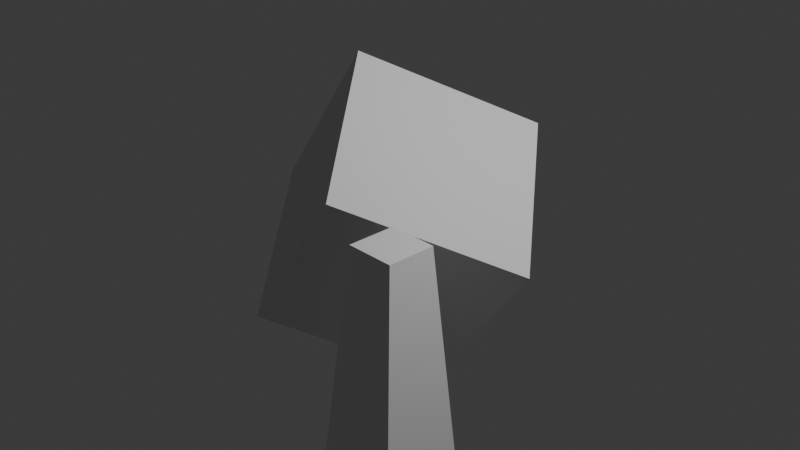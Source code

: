 # Source: spirit-1-WIP.blend  (saved by Blender 5.0.119; exported with 4.5.12 LTS)
import bpy
from mathutils import Matrix  # noqa: F401  (used for matrix-valued properties, if any)

bpy.ops.wm.read_factory_settings(use_empty=True)
scene = bpy.context.scene
scene.name = 'Scene'

# ---- collections
col_collection = bpy.data.collections.new('Collection'); scene.collection.children.link(col_collection)

# ---- world
world_world = bpy.data.worlds.new('World'); scene.world = world_world
world_world.use_nodes = True; world_world.node_tree.nodes.clear()
_N = world_world.node_tree.nodes; _L = world_world.node_tree.links
n0 = _N.new('ShaderNodeOutputWorld'); n0.name = 'World Output'; n0.location = (200, 100)
n1 = _N.new('ShaderNodeBackground'); n1.name = 'Background'; n1.location = (-200, 100)
n1.inputs[0].default_value = (0.05088, 0.05088, 0.05088, 1.0)
_L.new(n1.outputs[0], n0.inputs[0])
n0.is_active_output = True
world_world.color = (0.05088, 0.05088, 0.05088)
world_world.sun_shadow_jitter_overblur = 0.0

# ---- cameras
cam_camera = bpy.data.cameras.new('Camera')
cam_camera.clip_end = 100.0
cam_camera.ortho_scale = 7.314

# ---- lights
light_light = bpy.data.lights.new('Light', 'POINT')
light_light.energy = 1000.0
light_light.shadow_soft_size = 0.1

# ---- meshes
me_cube_002 = bpy.data.meshes.new('Cube.002')
me_cube_002.from_pydata([(-0.5833, -1.417, -5.0), (-1.0, -1.0, 1.0), (-0.5833, 0.5833, -5.0), (-1.0, 1.0, 1.0), (1.417, -1.417, -5.0), (1.0, -1.0, 1.0), (1.417, 0.5833, -5.0), (1.0, 1.0, 1.0), (-0.4993, -1.929, -4.438), (-0.4697, -2.735, -3.261), (-0.5259, -3.026, -2.0), (-0.4697, -2.735, -0.7393), (-0.4697, 0.4697, -0.7393), (-0.5259, 0.5259, -2.0), (-0.4697, 0.4697, -3.261), (-0.4993, 0.4993, -4.438), (2.735, 0.4697, -0.7393), (3.026, 0.5259, -2.0), (2.735, 0.4697, -3.261), (1.929, 0.4993, -4.438), (2.735, -2.735, -0.7393), (3.026, -3.026, -2.0), (2.735, -2.735, -3.261), (1.929, -1.929, -4.438)], [], [(11, 1, 3, 12), (12, 3, 7, 16), (16, 7, 5, 20), (20, 5, 1, 11), (2, 6, 4, 0), (7, 3, 1, 5), (4, 23, 8, 0), (23, 22, 9, 8), (22, 21, 10, 9), (21, 20, 11, 10), (6, 19, 23, 4), (19, 18, 22, 23), (18, 17, 21, 22), (17, 16, 20, 21), (2, 15, 19, 6), (15, 14, 18, 19), (14, 13, 17, 18), (13, 12, 16, 17), (0, 8, 15, 2), (8, 9, 14, 15), (9, 10, 13, 14), (10, 11, 12, 13)])
_uv = me_cube_002.uv_layers.new(name='UVMap')
_uv.uv.foreach_set('vector', [0.55, 0.0, 0.625, 0.0, 0.625, 0.25, 0.55, 0.25, 0.55, 0.25, 0.625, 0.25, 0.625, 0.5, 0.55, 0.5, 0.55, 0.5, 0.625, 0.5, 0.625, 0.75, 0.55, 0.75, 0.55, 0.75, 0.625, 0.75, 0.625, 1.0, 0.55, 1.0, 0.125, 0.5, 0.375, 0.5, 0.375, 0.75, 0.125, 0.75, 0.625, 0.5, 0.875, 0.5, 0.875, 0.75, 0.625, 0.75, 0.375, 0.75, 0.4, 0.75, 0.4, 1.0, 0.375, 1.0, 0.4, 0.75, 0.45, 0.75, 0.45, 1.0, 0.4, 1.0, 0.45, 0.75, 0.5, 0.75, 0.5, 1.0, 0.45, 1.0, 0.5, 0.75, 0.55, 0.75, 0.55, 1.0, 0.5, 1.0, 0.375, 0.5, 0.4, 0.5, 0.4, 0.75, 0.375, 0.75, 0.4, 0.5, 0.45, 0.5, 0.45, 0.75, 0.4, 0.75, 0.45, 0.5, 0.5, 0.5, 0.5, 0.75, 0.45, 0.75, 0.5, 0.5, 0.55, 0.5, 0.55, 0.75, 0.5, 0.75, 0.375, 0.25, 0.4, 0.25, 0.4, 0.5, 0.375, 0.5, 0.4, 0.25, 0.45, 0.25, 0.45, 0.5, 0.4, 0.5, 0.45, 0.25, 0.5, 0.25, 0.5, 0.5, 0.45, 0.5, 0.5, 0.25, 0.55, 0.25, 0.55, 0.5, 0.5, 0.5, 0.375, 0.0, 0.4, 0.0, 0.4, 0.25, 0.375, 0.25, 0.4, 0.0, 0.45, 0.0, 0.45, 0.25, 0.4, 0.25, 0.45, 0.0, 0.5, 0.0, 0.5, 0.25, 0.45, 0.25, 0.5, 0.0, 0.55, 0.0, 0.55, 0.25, 0.5, 0.25])
me_cube_002.update()
me_cube_001 = bpy.data.meshes.new('Cube.001')
me_cube_001.from_pydata([(0.5849, -5.96e-08, -1.63), (-0.5736, -1.414, -0.8192), (-0.5736, 1.414, -0.8192), (-1.732, 5.96e-08, -0.007992), (1.732, -5.96e-08, 0.007992), (0.5736, -1.414, 0.8192), (0.5736, 1.414, 0.8192), (-0.5849, 5.96e-08, 1.63)], [], [(0, 1, 3, 2), (2, 3, 7, 6), (6, 7, 5, 4), (4, 5, 1, 0), (2, 6, 4, 0), (7, 3, 1, 5)])
_uv = me_cube_001.uv_layers.new(name='UVMap')
_uv.uv.foreach_set('vector', [0.375, 0.0, 0.625, 0.0, 0.625, 0.25, 0.375, 0.25, 0.375, 0.25, 0.625, 0.25, 0.625, 0.5, 0.375, 0.5, 0.375, 0.5, 0.625, 0.5, 0.625, 0.75, 0.375, 0.75, 0.375, 0.75, 0.625, 0.75, 0.625, 1.0, 0.375, 1.0, 0.125, 0.5, 0.375, 0.5, 0.375, 0.75, 0.125, 0.75, 0.625, 0.5, 0.875, 0.5, 0.875, 0.75, 0.625, 0.75])
me_cube_001.use_mirror_x = True
me_cube_001.use_mirror_y = True
me_cube_001.update()
arm_armature = bpy.data.armatures.new('Armature')  # bones are not reproduced

# ---- objects
ob_cube = bpy.data.objects.new('Cube', me_cube_002)
ob_armature = bpy.data.objects.new('Armature', arm_armature)
ob_light = bpy.data.objects.new('Light', light_light)
ob_camera = bpy.data.objects.new('Camera', cam_camera)
ob_cube_001 = bpy.data.objects.new('Cube.001', me_cube_001)

# ---- transforms, parenting, visibility, modifiers, constraints
ob_cube.location = (1.5, -1.5, -0.2)
ob_cube.scale = (0.24, 0.24, 1.0)
ob_armature.location = (1.5, -1.5, 0.8)
ob_armature.rotation_euler = (3.142, -0.0, 0.0)
ob_armature.scale = (1.7, 1.7, 1.7)
ob_light.location = (4.076, 1.005, 5.904)
ob_light.rotation_euler = (0.6503, 0.05522, 1.866)
ob_light.lock_rotations_4d = False
ob_light.empty_display_type = 'ARROWS'
ob_light.color = (0.0, 0.0, 0.0, 0.0)
ob_light.lineart.crease_threshold = 0.0
ob_camera.location = (7.359, -6.926, 4.958)
ob_camera.rotation_euler = (1.109, 0.0, 0.8149)
ob_camera.lock_rotations_4d = False
ob_camera.empty_display_type = 'ARROWS'
ob_camera.color = (0.0, 0.0, 0.0, 0.0)
ob_camera.display_type = 'WIRE'
ob_camera.lineart.crease_threshold = 0.0
ob_cube_001.location = (0.0, 0.0, 0.0)
ob_cube_001.use_mesh_mirror_x = True
ob_cube_001.use_mesh_mirror_y = True

# ---- collection membership
scene.collection.objects.link(ob_cube)
scene.collection.objects.link(ob_armature)
col_collection.objects.link(ob_light)
col_collection.objects.link(ob_camera)
col_collection.objects.link(ob_cube_001)

# ---- scene / render settings (as saved in the file)
scene.camera = ob_camera
scene.frame_start = 1; scene.frame_end = 250; scene.frame_set(0)
scene.render.engine = 'BLENDER_EEVEE_NEXT'
scene.render.bake_bias = 0.0
scene.render.bake_samples = 0
scene.cycles.sampling_pattern = 'TABULATED_SOBOL'
scene.eevee.use_volume_custom_range = False
bpy.context.view_layer.update()
